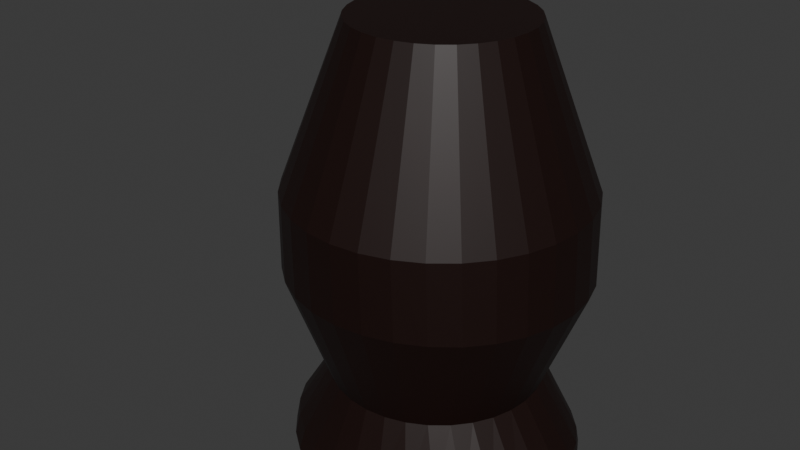 # Source: vazo_blender_.blend  (saved by Blender 4.0.36; exported with 4.5.12 LTS)
import bpy
from mathutils import Matrix  # noqa: F401  (used for matrix-valued properties, if any)

bpy.ops.wm.read_factory_settings(use_empty=True)
scene = bpy.context.scene
scene.name = 'Scene'

# ---- collections
col_collection = bpy.data.collections.new('Collection'); scene.collection.children.link(col_collection)

# ---- materials (node trees are filled in below, after node groups)
mat_material_001 = bpy.data.materials.new('Material.001')
mat_material_001.use_transparent_shadow = False

# ---- material node trees
mat_material_001.use_nodes = True; mat_material_001.node_tree.nodes.clear()
_N = mat_material_001.node_tree.nodes; _L = mat_material_001.node_tree.links
n0 = _N.new('ShaderNodeBsdfPrincipled'); n0.name = 'Principled BSDF'; n0.location = (10, 300)
n0.inputs[0].default_value = (0.01038, 0.00194, 0.0009056, 1.0)
n1 = _N.new('ShaderNodeOutputMaterial'); n1.name = 'Material Output'; n1.location = (300, 300)
_L.new(n0.outputs[0], n1.inputs[0])
n1.is_active_output = True

# ---- world
world_world = bpy.data.worlds.new('World'); scene.world = world_world
world_world.use_nodes = True; world_world.node_tree.nodes.clear()
_N = world_world.node_tree.nodes; _L = world_world.node_tree.links
n0 = _N.new('ShaderNodeOutputWorld'); n0.name = 'World Output'; n0.location = (300, 300)
n1 = _N.new('ShaderNodeBackground'); n1.name = 'Background'; n1.location = (10, 300)
n1.inputs[0].default_value = (0.05088, 0.05088, 0.05088, 1.0)
_L.new(n1.outputs[0], n0.inputs[0])
n0.is_active_output = True
world_world.color = (0.05088, 0.05088, 0.05088)
world_world.use_sun_shadow = False
world_world.sun_shadow_jitter_overblur = 0.0

# ---- meshes
me_cylinder_002 = bpy.data.meshes.new('Cylinder.002')
me_cylinder_002.from_pydata([(0.0, 1.0, -1.0), (2.191e-09, 0.8191, 1.0), (0.1951, 0.9808, -1.0), (0.1598, 0.8033, 1.0), (0.3827, 0.9239, -1.0), (0.3134, 0.7567, 1.0), (0.5556, 0.8315, -1.0), (0.455, 0.681, 1.0), (0.7071, 0.7071, -1.0), (0.5792, 0.5792, 1.0), (0.8315, 0.5556, -1.0), (0.681, 0.455, 1.0), (0.9239, 0.3827, -1.0), (0.7567, 0.3134, 1.0), (0.9808, 0.1951, -1.0), (0.8033, 0.1598, 1.0), (1.0, 0.0, -1.0), (0.8191, 2.696e-09, 1.0), (0.9808, -0.1951, -1.0), (0.8033, -0.1598, 1.0), (0.9239, -0.3827, -1.0), (0.7567, -0.3134, 1.0), (0.8315, -0.5556, -1.0), (0.681, -0.455, 1.0), (0.7071, -0.7071, -1.0), (0.5792, -0.5792, 1.0), (0.5556, -0.8315, -1.0), (0.455, -0.681, 1.0), (0.3827, -0.9239, -1.0), (0.3134, -0.7567, 1.0), (0.1951, -0.9808, -1.0), (0.1598, -0.8033, 1.0), (0.0, -1.0, -1.0), (2.191e-09, -0.8191, 1.0), (-0.1951, -0.9808, -1.0), (-0.1598, -0.8033, 1.0), (-0.3827, -0.9239, -1.0), (-0.3134, -0.7567, 1.0), (-0.5556, -0.8315, -1.0), (-0.455, -0.681, 1.0), (-0.7071, -0.7071, -1.0), (-0.5792, -0.5792, 1.0), (-0.8315, -0.5556, -1.0), (-0.681, -0.455, 1.0), (-0.9239, -0.3827, -1.0), (-0.7567, -0.3134, 1.0), (-0.9808, -0.1951, -1.0), (-0.8033, -0.1598, 1.0), (-1.0, 0.0, -1.0), (-0.8191, 2.696e-09, 1.0), (-0.9808, 0.1951, -1.0), (-0.8033, 0.1598, 1.0), (-0.9239, 0.3827, -1.0), (-0.7567, 0.3134, 1.0), (-0.8315, 0.5556, -1.0), (-0.681, 0.455, 1.0), (-0.7071, 0.7071, -1.0), (-0.5792, 0.5792, 1.0), (-0.5556, 0.8315, -1.0), (-0.455, 0.681, 1.0), (-0.3827, 0.9239, -1.0), (-0.3134, 0.7567, 1.0), (-0.1951, 0.9808, -1.0), (-0.1598, 0.8033, 1.0), (-3.002e-09, 1.399, 0.08506), (0.2709, 1.372, 0.08506), (0.5315, 1.292, 0.08506), (0.7716, 1.163, 0.08506), (0.982, 0.9889, 0.08506), (1.155, 0.777, 0.08506), (1.283, 0.5352, 0.08506), (1.362, 0.2728, 0.08506), (1.389, -5.939e-09, 0.08506), (1.362, -0.2728, 0.08506), (1.283, -0.5352, 0.08506), (1.155, -0.777, 0.08506), (0.982, -0.9889, 0.08506), (0.7716, -1.163, 0.08506), (0.5315, -1.292, 0.08506), (0.2709, -1.372, 0.08506), (-3.002e-09, -1.399, 0.08506), (-0.2709, -1.372, 0.08506), (-0.5315, -1.292, 0.08506), (-0.7716, -1.163, 0.08506), (-0.982, -0.9889, 0.08506), (-1.155, -0.777, 0.08506), (-1.283, -0.5352, 0.08506), (-1.362, -0.2728, 0.08506), (-1.389, -5.939e-09, 0.08506), (-1.362, 0.2728, 0.08506), (-1.283, 0.5352, 0.08506), (-1.155, 0.777, 0.08506), (-0.982, 0.9889, 0.08506), (-0.7716, 1.163, 0.08506), (-0.5315, 1.292, 0.08506), (-0.2709, 1.372, 0.08506), (-4.8e-09, 1.205, -1.36), (0.2724, 1.182, -1.36), (0.5344, 1.114, -1.36), (0.7758, 1.002, -1.36), (0.9874, 0.8524, -1.36), (1.161, 0.6697, -1.36), (1.29, 0.4613, -1.36), (1.37, 0.2352, -1.36), (1.396, -3.061e-09, -1.36), (1.37, -0.2352, -1.36), (1.29, -0.4613, -1.36), (1.161, -0.6697, -1.36), (0.9874, -0.8524, -1.36), (0.7758, -1.002, -1.36), (0.5344, -1.114, -1.36), (0.2724, -1.182, -1.36), (-4.8e-09, -1.205, -1.36), (-0.2724, -1.182, -1.36), (-0.5344, -1.114, -1.36), (-0.7758, -1.002, -1.36), (-0.9874, -0.8524, -1.36), (-1.161, -0.6697, -1.36), (-1.29, -0.4613, -1.36), (-1.37, -0.2352, -1.36), (-1.396, -3.061e-09, -1.36), (-1.37, 0.2352, -1.36), (-1.29, 0.4613, -1.36), (-1.161, 0.6697, -1.36), (-0.9874, 0.8524, -1.36), (-0.7758, 1.002, -1.36), (-0.5344, 1.114, -1.36), (-0.2724, 1.182, -1.36), (0.2765, 1.35, -0.366), (0.5423, 1.272, -0.366), (0.7874, 1.145, -0.366), (1.002, 0.9735, -0.366), (1.178, 0.7649, -0.366), (1.309, 0.5269, -0.366), (1.39, 0.2686, -0.366), (1.417, -4.882e-09, -0.366), (1.39, -0.2686, -0.366), (1.309, -0.5269, -0.366), (1.178, -0.7649, -0.366), (1.002, -0.9735, -0.366), (0.7874, -1.145, -0.366), (0.5423, -1.272, -0.366), (0.2765, -1.35, -0.366), (-2.036e-09, -1.377, -0.366), (-0.2765, -1.35, -0.366), (-0.5423, -1.272, -0.366), (-0.7874, -1.145, -0.366), (-1.002, -0.9735, -0.366), (-1.178, -0.7649, -0.366), (-1.309, -0.5269, -0.366), (-1.39, -0.2686, -0.366), (-1.417, -4.882e-09, -0.366), (-1.39, 0.2686, -0.366), (-1.309, 0.5269, -0.366), (-1.178, 0.7649, -0.366), (-1.002, 0.9735, -0.366), (-0.7874, 1.145, -0.366), (-0.5423, 1.272, -0.366), (-0.2765, 1.35, -0.366), (-2.036e-09, 1.377, -0.366), (-4.595e-08, 0.7732, -0.96), (0.1765, 0.757, -0.96), (0.3449, 0.7095, -0.96), (0.4976, 0.6336, -0.96), (0.6285, 0.5336, -0.96), (0.7331, 0.415, -0.96), (0.8088, 0.2833, -0.96), (0.8544, 0.1435, -0.96), (0.8695, -3.59e-09, -0.96), (0.8544, -0.1435, -0.96), (0.8088, -0.2833, -0.96), (0.7331, -0.415, -0.96), (0.6285, -0.5336, -0.96), (0.4976, -0.6336, -0.96), (0.3449, -0.7095, -0.96), (0.1765, -0.757, -0.96), (-4.595e-08, -0.7732, -0.96), (-0.1765, -0.757, -0.96), (-0.3449, -0.7095, -0.96), (-0.4976, -0.6336, -0.96), (-0.6285, -0.5336, -0.96), (-0.7331, -0.415, -0.96), (-0.8088, -0.2833, -0.96), (-0.8544, -0.1435, -0.96), (-0.8695, -3.59e-09, -0.96), (-0.8544, 0.1435, -0.96), (-0.8088, 0.2833, -0.96), (-0.7331, 0.415, -0.96), (-0.6285, 0.5336, -0.96), (-0.4976, 0.6336, -0.96), (-0.3449, 0.7095, -0.96), (-0.1765, 0.757, -0.96), (-2.314, -1.167, -0.7497), (-4.8e-09, 1.299, -1.468), (0.2724, 1.274, -1.468), (0.5344, 1.2, -1.468), (0.7758, 1.08, -1.468), (0.9874, 0.9188, -1.468), (1.161, 0.7219, -1.468), (1.29, 0.4972, -1.468), (1.37, 0.2535, -1.468), (1.396, -3.59e-09, -1.468), (1.37, -0.2535, -1.468), (1.29, -0.4972, -1.468), (1.161, -0.7219, -1.468), (0.9874, -0.9188, -1.468), (0.7758, -1.08, -1.468), (0.5344, -1.2, -1.468), (0.2724, -1.274, -1.468), (-4.8e-09, -1.299, -1.468), (-0.2724, -1.274, -1.468), (-0.5344, -1.2, -1.468), (-0.7758, -1.08, -1.468), (-0.9874, -0.9188, -1.468), (-1.161, -0.7219, -1.468), (-1.29, -0.4972, -1.468), (-1.37, -0.2535, -1.468), (-1.396, -3.59e-09, -1.468), (-1.37, 0.2535, -1.468), (-1.29, 0.4972, -1.468), (-1.161, 0.7219, -1.468), (-0.9874, 0.9188, -1.468), (-0.7758, 1.08, -1.468), (-0.5344, 1.2, -1.468), (-0.2724, 1.274, -1.468), (-5.23e-09, 1.184, -1.468), (0.2514, 1.161, -1.468), (0.4929, 1.093, -1.468), (0.7149, 0.9826, -1.468), (0.9089, 0.8345, -1.468), (1.067, 0.6547, -1.468), (1.185, 0.4504, -1.468), (1.257, 0.2294, -1.468), (1.281, -3.59e-09, -1.468), (1.257, -0.2294, -1.468), (1.185, -0.4504, -1.468), (1.067, -0.6547, -1.468), (0.9089, -0.8345, -1.468), (0.7149, -0.9826, -1.468), (0.4929, -1.093, -1.468), (0.2514, -1.161, -1.468), (-5.23e-09, -1.184, -1.468), (-0.2514, -1.161, -1.468), (-0.4929, -1.093, -1.468), (-0.7149, -0.9826, -1.468), (-0.9089, -0.8345, -1.468), (-1.067, -0.6547, -1.468), (-1.185, -0.4504, -1.468), (-1.257, -0.2294, -1.468), (-1.281, -3.59e-09, -1.468), (-1.257, 0.2294, -1.468), (-1.185, 0.4504, -1.468), (-1.067, 0.6547, -1.468), (-0.9089, 0.8345, -1.468), (-0.7149, 0.9826, -1.468), (-0.4929, 1.093, -1.468), (-0.2514, 1.161, -1.468)], [], [(64, 1, 3, 65), (65, 3, 5, 66), (66, 5, 7, 67), (67, 7, 9, 68), (68, 9, 11, 69), (69, 11, 13, 70), (70, 13, 15, 71), (71, 15, 17, 72), (72, 17, 19, 73), (73, 19, 21, 74), (74, 21, 23, 75), (75, 23, 25, 76), (76, 25, 27, 77), (77, 27, 29, 78), (78, 29, 31, 79), (79, 31, 33, 80), (80, 33, 35, 81), (81, 35, 37, 82), (82, 37, 39, 83), (83, 39, 41, 84), (84, 41, 43, 85), (85, 43, 45, 86), (86, 45, 47, 87), (87, 47, 49, 88), (88, 49, 51, 89), (89, 51, 53, 90), (90, 53, 55, 91), (91, 55, 57, 92), (92, 57, 59, 93), (93, 59, 61, 94), (3, 1, 63, 61, 59, 57, 55, 53, 51, 49, 47, 45, 43, 41, 39, 37, 35, 33, 31, 29, 27, 25, 23, 21, 19, 17, 15, 13, 11, 9, 7, 5), (94, 61, 63, 95), (95, 63, 1, 64), (16, 18, 105, 104), (158, 95, 64, 159), (157, 94, 95, 158), (156, 93, 94, 157), (155, 92, 93, 156), (154, 91, 92, 155), (153, 90, 91, 154), (152, 89, 90, 153), (151, 88, 89, 152), (150, 87, 88, 151), (149, 86, 87, 150), (148, 85, 86, 149), (147, 84, 85, 148), (146, 83, 84, 147), (145, 82, 83, 146), (144, 81, 82, 145), (143, 80, 81, 144), (142, 79, 80, 143), (141, 78, 79, 142), (140, 77, 78, 141), (139, 76, 77, 140), (138, 75, 76, 139), (137, 74, 75, 138), (136, 73, 74, 137), (135, 72, 73, 136), (134, 71, 72, 135), (133, 70, 71, 134), (132, 69, 70, 133), (131, 68, 69, 132), (130, 67, 68, 131), (129, 66, 67, 130), (128, 65, 66, 129), (159, 64, 65, 128), (109, 110, 207, 206), (34, 36, 114, 113), (52, 54, 123, 122), (8, 10, 101, 100), (26, 28, 110, 109), (44, 46, 119, 118), (0, 2, 97, 96), (62, 0, 96, 127), (18, 20, 106, 105), (36, 38, 115, 114), (54, 56, 124, 123), (10, 12, 102, 101), (28, 30, 111, 110), (46, 48, 120, 119), (2, 4, 98, 97), (20, 22, 107, 106), (38, 40, 116, 115), (56, 58, 125, 124), (12, 14, 103, 102), (30, 32, 112, 111), (48, 50, 121, 120), (4, 6, 99, 98), (22, 24, 108, 107), (40, 42, 117, 116), (58, 60, 126, 125), (14, 16, 104, 103), (32, 34, 113, 112), (50, 52, 122, 121), (6, 8, 100, 99), (24, 26, 109, 108), (42, 44, 118, 117), (60, 62, 127, 126), (0, 159, 128, 2), (2, 128, 129, 4), (4, 129, 130, 6), (6, 130, 131, 8), (8, 131, 132, 10), (10, 132, 133, 12), (12, 133, 134, 14), (14, 134, 135, 16), (16, 135, 136, 18), (18, 136, 137, 20), (20, 137, 138, 22), (22, 138, 139, 24), (24, 139, 140, 26), (26, 140, 141, 28), (28, 141, 142, 30), (30, 142, 143, 32), (32, 143, 144, 34), (34, 144, 145, 36), (36, 145, 146, 38), (38, 146, 147, 40), (40, 147, 148, 42), (42, 148, 149, 44), (44, 149, 150, 46), (46, 150, 151, 48), (48, 151, 152, 50), (50, 152, 153, 52), (52, 153, 154, 54), (54, 154, 155, 56), (56, 155, 156, 58), (58, 156, 157, 60), (60, 157, 158, 62), (62, 158, 159, 0), (160, 161, 162, 163, 164, 165, 166, 167, 168, 169, 170, 171, 172, 173, 174, 175, 176, 177, 178, 179, 180, 181, 182, 183, 184, 185, 186, 187, 188, 189, 190, 191), (96, 97, 194, 193), (123, 124, 221, 220), (110, 111, 208, 207), (97, 98, 195, 194), (124, 125, 222, 221), (111, 112, 209, 208), (98, 99, 196, 195), (125, 126, 223, 222), (112, 113, 210, 209), (99, 100, 197, 196), (126, 127, 224, 223), (113, 114, 211, 210), (100, 101, 198, 197), (127, 96, 193, 224), (114, 115, 212, 211), (101, 102, 199, 198), (115, 116, 213, 212), (102, 103, 200, 199), (116, 117, 214, 213), (103, 104, 201, 200), (117, 118, 215, 214), (104, 105, 202, 201), (118, 119, 216, 215), (105, 106, 203, 202), (119, 120, 217, 216), (106, 107, 204, 203), (120, 121, 218, 217), (107, 108, 205, 204), (121, 122, 219, 218), (108, 109, 206, 205), (122, 123, 220, 219), (226, 225, 193, 194), (227, 226, 194, 195), (228, 227, 195, 196), (229, 228, 196, 197), (230, 229, 197, 198), (231, 230, 198, 199), (232, 231, 199, 200), (233, 232, 200, 201), (234, 233, 201, 202), (235, 234, 202, 203), (236, 235, 203, 204), (237, 236, 204, 205), (238, 237, 205, 206), (239, 238, 206, 207), (240, 239, 207, 208), (241, 240, 208, 209), (242, 241, 209, 210), (243, 242, 210, 211), (244, 243, 211, 212), (245, 244, 212, 213), (246, 245, 213, 214), (247, 246, 214, 215), (248, 247, 215, 216), (249, 248, 216, 217), (250, 249, 217, 218), (251, 250, 218, 219), (252, 251, 219, 220), (253, 252, 220, 221), (254, 253, 221, 222), (255, 254, 222, 223), (256, 255, 223, 224), (225, 256, 224, 193), (161, 160, 225, 226), (162, 161, 226, 227), (163, 162, 227, 228), (164, 163, 228, 229), (165, 164, 229, 230), (166, 165, 230, 231), (167, 166, 231, 232), (168, 167, 232, 233), (169, 168, 233, 234), (170, 169, 234, 235), (171, 170, 235, 236), (172, 171, 236, 237), (173, 172, 237, 238), (174, 173, 238, 239), (175, 174, 239, 240), (176, 175, 240, 241), (177, 176, 241, 242), (178, 177, 242, 243), (179, 178, 243, 244), (180, 179, 244, 245), (181, 180, 245, 246), (182, 181, 246, 247), (183, 182, 247, 248), (184, 183, 248, 249), (185, 184, 249, 250), (186, 185, 250, 251), (187, 186, 251, 252), (188, 187, 252, 253), (189, 188, 253, 254), (190, 189, 254, 255), (191, 190, 255, 256), (160, 191, 256, 225)])
_uv = me_cylinder_002.uv_layers.new(name='UVMap')
_uv.uv.foreach_set('vector', [1.0, 0.748, 1.0, 1.0, 0.9688, 1.0, 0.9687, 0.748, 0.9687, 0.748, 0.9688, 1.0, 0.9375, 1.0, 0.9375, 0.748, 0.9375, 0.748, 0.9375, 1.0, 0.9062, 1.0, 0.9062, 0.748, 0.9062, 0.748, 0.9062, 1.0, 0.875, 1.0, 0.875, 0.748, 0.875, 0.748, 0.875, 1.0, 0.8438, 1.0, 0.8438, 0.748, 0.8438, 0.748, 0.8438, 1.0, 0.8125, 1.0, 0.8125, 0.748, 0.8125, 0.748, 0.8125, 1.0, 0.7812, 1.0, 0.7812, 0.748, 0.7812, 0.748, 0.7812, 1.0, 0.75, 1.0, 0.75, 0.748, 0.75, 0.748, 0.75, 1.0, 0.7188, 1.0, 0.7188, 0.748, 0.7188, 0.748, 0.7188, 1.0, 0.6875, 1.0, 0.6875, 0.748, 0.6875, 0.748, 0.6875, 1.0, 0.6562, 1.0, 0.6562, 0.748, 0.6562, 0.748, 0.6562, 1.0, 0.625, 1.0, 0.625, 0.748, 0.625, 0.748, 0.625, 1.0, 0.5938, 1.0, 0.5938, 0.748, 0.5938, 0.748, 0.5938, 1.0, 0.5625, 1.0, 0.5625, 0.748, 0.5625, 0.748, 0.5625, 1.0, 0.5312, 1.0, 0.5312, 0.748, 0.5312, 0.748, 0.5312, 1.0, 0.5, 1.0, 0.5, 0.748, 0.5, 0.748, 0.5, 1.0, 0.4688, 1.0, 0.4688, 0.748, 0.4688, 0.748, 0.4688, 1.0, 0.4375, 1.0, 0.4375, 0.748, 0.4375, 0.748, 0.4375, 1.0, 0.4062, 1.0, 0.4062, 0.748, 0.4062, 0.748, 0.4062, 1.0, 0.375, 1.0, 0.375, 0.748, 0.375, 0.748, 0.375, 1.0, 0.3438, 1.0, 0.3438, 0.748, 0.3438, 0.748, 0.3438, 1.0, 0.3125, 1.0, 0.3125, 0.748, 0.3125, 0.748, 0.3125, 1.0, 0.2812, 1.0, 0.2812, 0.748, 0.2812, 0.748, 0.2812, 1.0, 0.25, 1.0, 0.25, 0.748, 0.25, 0.748, 0.25, 1.0, 0.2188, 1.0, 0.2188, 0.748, 0.2188, 0.748, 0.2188, 1.0, 0.1875, 1.0, 0.1875, 0.748, 0.1875, 0.748, 0.1875, 1.0, 0.1562, 1.0, 0.1562, 0.748, 0.1562, 0.748, 0.1562, 1.0, 0.125, 1.0, 0.125, 0.748, 0.125, 0.748, 0.125, 1.0, 0.09375, 1.0, 0.09375, 0.748, 0.09375, 0.748, 0.09375, 1.0, 0.0625, 1.0, 0.0625, 0.748, 0.2968, 0.4854, 0.25, 0.49, 0.2032, 0.4854, 0.1582, 0.4717, 0.1167, 0.4496, 0.08029, 0.4197, 0.05045, 0.3833, 0.02827, 0.3418, 0.01461, 0.2968, 0.01, 0.25, 0.01461, 0.2032, 0.02827, 0.1582, 0.05045, 0.1167, 0.08029, 0.08029, 0.1167, 0.05045, 0.1582, 0.02827, 0.2032, 0.01461, 0.25, 0.01, 0.2968, 0.01461, 0.3418, 0.02827, 0.3833, 0.05045, 0.4197, 0.08029, 0.4496, 0.1167, 0.4717, 0.1582, 0.4854, 0.2032, 0.49, 0.25, 0.4854, 0.2968, 0.4717, 0.3418, 0.4496, 0.3833, 0.4197, 0.4197, 0.3833, 0.4496, 0.3418, 0.4717, 0.0625, 0.748, 0.0625, 1.0, 0.03125, 1.0, 0.03125, 0.748, 0.03125, 0.748, 0.03125, 1.0, 0.0, 1.0, 0.0, 0.748, 0.75, 0.5, 0.7188, 0.5, 0.7188, 0.5, 0.75, 0.5, 0.03125, 0.6818, 0.03125, 0.748, 0.0, 0.748, 0.0, 0.6818, 0.0625, 0.6818, 0.0625, 0.748, 0.03125, 0.748, 0.03125, 0.6818, 0.09375, 0.6818, 0.09375, 0.748, 0.0625, 0.748, 0.0625, 0.6818, 0.125, 0.6818, 0.125, 0.748, 0.09375, 0.748, 0.09375, 0.6818, 0.1562, 0.6818, 0.1562, 0.748, 0.125, 0.748, 0.125, 0.6818, 0.1875, 0.6818, 0.1875, 0.748, 0.1562, 0.748, 0.1562, 0.6818, 0.2188, 0.6818, 0.2188, 0.748, 0.1875, 0.748, 0.1875, 0.6818, 0.25, 0.6818, 0.25, 0.748, 0.2188, 0.748, 0.2188, 0.6818, 0.2812, 0.6818, 0.2812, 0.748, 0.25, 0.748, 0.25, 0.6818, 0.3125, 0.6818, 0.3125, 0.748, 0.2812, 0.748, 0.2812, 0.6818, 0.3438, 0.6818, 0.3438, 0.748, 0.3125, 0.748, 0.3125, 0.6818, 0.375, 0.6818, 0.375, 0.748, 0.3438, 0.748, 0.3438, 0.6818, 0.4062, 0.6818, 0.4062, 0.748, 0.375, 0.748, 0.375, 0.6818, 0.4375, 0.6818, 0.4375, 0.748, 0.4062, 0.748, 0.4062, 0.6818, 0.4687, 0.6818, 0.4688, 0.748, 0.4375, 0.748, 0.4375, 0.6818, 0.5, 0.6818, 0.5, 0.748, 0.4688, 0.748, 0.4687, 0.6818, 0.5312, 0.6818, 0.5312, 0.748, 0.5, 0.748, 0.5, 0.6818, 0.5625, 0.6818, 0.5625, 0.748, 0.5312, 0.748, 0.5312, 0.6818, 0.5938, 0.6818, 0.5938, 0.748, 0.5625, 0.748, 0.5625, 0.6818, 0.625, 0.6818, 0.625, 0.748, 0.5938, 0.748, 0.5938, 0.6818, 0.6562, 0.6818, 0.6562, 0.748, 0.625, 0.748, 0.625, 0.6818, 0.6875, 0.6818, 0.6875, 0.748, 0.6562, 0.748, 0.6562, 0.6818, 0.7188, 0.6818, 0.7188, 0.748, 0.6875, 0.748, 0.6875, 0.6818, 0.75, 0.6818, 0.75, 0.748, 0.7188, 0.748, 0.7188, 0.6818, 0.7813, 0.6818, 0.7812, 0.748, 0.75, 0.748, 0.75, 0.6818, 0.8125, 0.6818, 0.8125, 0.748, 0.7812, 0.748, 0.7813, 0.6818, 0.8438, 0.6818, 0.8438, 0.748, 0.8125, 0.748, 0.8125, 0.6818, 0.875, 0.6818, 0.875, 0.748, 0.8438, 0.748, 0.8438, 0.6818, 0.9063, 0.6818, 0.9062, 0.748, 0.875, 0.748, 0.875, 0.6818, 0.9375, 0.6818, 0.9375, 0.748, 0.9062, 0.748, 0.9063, 0.6818, 0.9687, 0.6818, 0.9687, 0.748, 0.9375, 0.748, 0.9375, 0.6818, 1.0, 0.6818, 1.0, 0.748, 0.9687, 0.748, 0.9687, 0.6818, 0.5938, 0.5, 0.5625, 0.5, 0.5625, 0.5, 0.5938, 0.5, 0.4688, 0.5, 0.4375, 0.5, 0.4375, 0.5, 0.4688, 0.5, 0.1875, 0.5, 0.1562, 0.5, 0.1562, 0.5, 0.1875, 0.5, 0.875, 0.5, 0.8438, 0.5, 0.8438, 0.5, 0.875, 0.5, 0.5938, 0.5, 0.5625, 0.5, 0.5625, 0.5, 0.5938, 0.5, 0.3125, 0.5, 0.2812, 0.5, 0.2812, 0.5, 0.3125, 0.5, 1.0, 0.5, 0.9688, 0.5, 0.9688, 0.5, 1.0, 0.5, 0.03125, 0.5, 0.0, 0.5, 0.0, 0.5, 0.03125, 0.5, 0.7188, 0.5, 0.6875, 0.5, 0.6875, 0.5, 0.7188, 0.5, 0.4375, 0.5, 0.4062, 0.5, 0.4062, 0.5, 0.4375, 0.5, 0.1562, 0.5, 0.125, 0.5, 0.125, 0.5, 0.1562, 0.5, 0.8438, 0.5, 0.8125, 0.5, 0.8125, 0.5, 0.8438, 0.5, 0.5625, 0.5, 0.5312, 0.5, 0.5312, 0.5, 0.5625, 0.5, 0.2812, 0.5, 0.25, 0.5, 0.25, 0.5, 0.2812, 0.5, 0.9688, 0.5, 0.9375, 0.5, 0.9375, 0.5, 0.9688, 0.5, 0.6875, 0.5, 0.6562, 0.5, 0.6562, 0.5, 0.6875, 0.5, 0.4062, 0.5, 0.375, 0.5, 0.375, 0.5, 0.4062, 0.5, 0.125, 0.5, 0.09375, 0.5, 0.09375, 0.5, 0.125, 0.5, 0.8125, 0.5, 0.7812, 0.5, 0.7812, 0.5, 0.8125, 0.5, 0.5312, 0.5, 0.5, 0.5, 0.5, 0.5, 0.5312, 0.5, 0.25, 0.5, 0.2188, 0.5, 0.2188, 0.5, 0.25, 0.5, 0.9375, 0.5, 0.9062, 0.5, 0.9062, 0.5, 0.9375, 0.5, 0.6562, 0.5, 0.625, 0.5, 0.625, 0.5, 0.6562, 0.5, 0.375, 0.5, 0.3438, 0.5, 0.3438, 0.5, 0.375, 0.5, 0.09375, 0.5, 0.0625, 0.5, 0.0625, 0.5, 0.09375, 0.5, 0.7812, 0.5, 0.75, 0.5, 0.75, 0.5, 0.7812, 0.5, 0.5, 0.5, 0.4688, 0.5, 0.4688, 0.5, 0.5, 0.5, 0.2188, 0.5, 0.1875, 0.5, 0.1875, 0.5, 0.2188, 0.5, 0.9062, 0.5, 0.875, 0.5, 0.875, 0.5, 0.9062, 0.5, 0.625, 0.5, 0.5938, 0.5, 0.5938, 0.5, 0.625, 0.5, 0.3438, 0.5, 0.3125, 0.5, 0.3125, 0.5, 0.3438, 0.5, 0.0625, 0.5, 0.03125, 0.5, 0.03125, 0.5, 0.0625, 0.5, 1.0, 0.5, 1.0, 0.6818, 0.9687, 0.6818, 0.9688, 0.5, 0.9688, 0.5, 0.9687, 0.6818, 0.9375, 0.6818, 0.9375, 0.5, 0.9375, 0.5, 0.9375, 0.6818, 0.9063, 0.6818, 0.9062, 0.5, 0.9062, 0.5, 0.9063, 0.6818, 0.875, 0.6818, 0.875, 0.5, 0.875, 0.5, 0.875, 0.6818, 0.8438, 0.6818, 0.8438, 0.5, 0.8438, 0.5, 0.8438, 0.6818, 0.8125, 0.6818, 0.8125, 0.5, 0.8125, 0.5, 0.8125, 0.6818, 0.7813, 0.6818, 0.7812, 0.5, 0.7812, 0.5, 0.7813, 0.6818, 0.75, 0.6818, 0.75, 0.5, 0.75, 0.5, 0.75, 0.6818, 0.7188, 0.6818, 0.7188, 0.5, 0.7188, 0.5, 0.7188, 0.6818, 0.6875, 0.6818, 0.6875, 0.5, 0.6875, 0.5, 0.6875, 0.6818, 0.6562, 0.6818, 0.6562, 0.5, 0.6562, 0.5, 0.6562, 0.6818, 0.625, 0.6818, 0.625, 0.5, 0.625, 0.5, 0.625, 0.6818, 0.5938, 0.6818, 0.5938, 0.5, 0.5938, 0.5, 0.5938, 0.6818, 0.5625, 0.6818, 0.5625, 0.5, 0.5625, 0.5, 0.5625, 0.6818, 0.5312, 0.6818, 0.5312, 0.5, 0.5312, 0.5, 0.5312, 0.6818, 0.5, 0.6818, 0.5, 0.5, 0.5, 0.5, 0.5, 0.6818, 0.4687, 0.6818, 0.4688, 0.5, 0.4688, 0.5, 0.4687, 0.6818, 0.4375, 0.6818, 0.4375, 0.5, 0.4375, 0.5, 0.4375, 0.6818, 0.4062, 0.6818, 0.4062, 0.5, 0.4062, 0.5, 0.4062, 0.6818, 0.375, 0.6818, 0.375, 0.5, 0.375, 0.5, 0.375, 0.6818, 0.3438, 0.6818, 0.3438, 0.5, 0.3438, 0.5, 0.3438, 0.6818, 0.3125, 0.6818, 0.3125, 0.5, 0.3125, 0.5, 0.3125, 0.6818, 0.2812, 0.6818, 0.2812, 0.5, 0.2812, 0.5, 0.2812, 0.6818, 0.25, 0.6818, 0.25, 0.5, 0.25, 0.5, 0.25, 0.6818, 0.2188, 0.6818, 0.2188, 0.5, 0.2188, 0.5, 0.2188, 0.6818, 0.1875, 0.6818, 0.1875, 0.5, 0.1875, 0.5, 0.1875, 0.6818, 0.1562, 0.6818, 0.1562, 0.5, 0.1562, 0.5, 0.1562, 0.6818, 0.125, 0.6818, 0.125, 0.5, 0.125, 0.5, 0.125, 0.6818, 0.09375, 0.6818, 0.09375, 0.5, 0.09375, 0.5, 0.09375, 0.6818, 0.0625, 0.6818, 0.0625, 0.5, 0.0625, 0.5, 0.0625, 0.6818, 0.03125, 0.6818, 0.03125, 0.5, 0.03125, 0.5, 0.03125, 0.6818, 0.0, 0.6818, 0.0, 0.5, 0.5749, 0.5, 0.6695, 0.5, 0.7177, 0.5, 0.7345, 0.5, 0.7351, 0.5, 0.7273, 0.5, 0.7148, 0.5, 0.6997, 0.5, 0.6826, 0.5, 0.6641, 0.5, 0.6442, 0.5, 0.6231, 0.5, 0.6009, 0.5, 0.5778, 0.5, 0.5539, 0.5, 0.5295, 0.5, 0.5049, 0.5, 0.4804, 0.5, 0.4561, 0.5, 0.4324, 0.5, 0.4095, 0.5, 0.3877, 0.5, 0.3673, 0.5, 0.3482, 0.5, 0.3309, 0.5, 0.3157, 0.5, 0.3034, 0.5, 0.2957, 0.5, 0.2963, 0.5, 0.3128, 0.5, 0.3602, 0.5, 0.4536, 0.5, 1.0, 0.5, 0.9688, 0.5, 0.9688, 0.5, 1.0, 0.5, 0.1562, 0.5, 0.125, 0.5, 0.125, 0.5, 0.1562, 0.5, 0.5625, 0.5, 0.5312, 0.5, 0.5312, 0.5, 0.5625, 0.5, 0.9688, 0.5, 0.9375, 0.5, 0.9375, 0.5, 0.9688, 0.5, 0.125, 0.5, 0.09375, 0.5, 0.09375, 0.5, 0.125, 0.5, 0.5312, 0.5, 0.5, 0.5, 0.5, 0.5, 0.5312, 0.5, 0.9375, 0.5, 0.9062, 0.5, 0.9062, 0.5, 0.9375, 0.5, 0.09375, 0.5, 0.0625, 0.5, 0.0625, 0.5, 0.09375, 0.5, 0.5, 0.5, 0.4688, 0.5, 0.4688, 0.5, 0.5, 0.5, 0.9062, 0.5, 0.875, 0.5, 0.875, 0.5, 0.9062, 0.5, 0.0625, 0.5, 0.03125, 0.5, 0.03125, 0.5, 0.0625, 0.5, 0.4688, 0.5, 0.4375, 0.5, 0.4375, 0.5, 0.4688, 0.5, 0.875, 0.5, 0.8438, 0.5, 0.8438, 0.5, 0.875, 0.5, 0.03125, 0.5, 0.0, 0.5, 0.0, 0.5, 0.03125, 0.5, 0.4375, 0.5, 0.4062, 0.5, 0.4062, 0.5, 0.4375, 0.5, 0.8438, 0.5, 0.8125, 0.5, 0.8125, 0.5, 0.8438, 0.5, 0.4062, 0.5, 0.375, 0.5, 0.375, 0.5, 0.4062, 0.5, 0.8125, 0.5, 0.7812, 0.5, 0.7812, 0.5, 0.8125, 0.5, 0.375, 0.5, 0.3438, 0.5, 0.3438, 0.5, 0.375, 0.5, 0.7812, 0.5, 0.75, 0.5, 0.75, 0.5, 0.7812, 0.5, 0.3438, 0.5, 0.3125, 0.5, 0.3125, 0.5, 0.3438, 0.5, 0.75, 0.5, 0.7188, 0.5, 0.7188, 0.5, 0.75, 0.5, 0.3125, 0.5, 0.2812, 0.5, 0.2812, 0.5, 0.3125, 0.5, 0.7188, 0.5, 0.6875, 0.5, 0.6875, 0.5, 0.7188, 0.5, 0.2812, 0.5, 0.25, 0.5, 0.25, 0.5, 0.2812, 0.5, 0.6875, 0.5, 0.6562, 0.5, 0.6562, 0.5, 0.6875, 0.5, 0.25, 0.5, 0.2188, 0.5, 0.2188, 0.5, 0.25, 0.5, 0.6562, 0.5, 0.625, 0.5, 0.625, 0.5, 0.6562, 0.5, 0.2188, 0.5, 0.1875, 0.5, 0.1875, 0.5, 0.2188, 0.5, 0.625, 0.5, 0.5938, 0.5, 0.5938, 0.5, 0.625, 0.5, 0.1875, 0.5, 0.1562, 0.5, 0.1562, 0.5, 0.1875, 0.5, 0.9049, 0.5, 0.7938, 0.5, 1.0, 0.5, 0.9688, 0.5, 0.8939, 0.5, 0.9049, 0.5, 0.9688, 0.5, 0.9375, 0.5, 0.8717, 0.5, 0.8939, 0.5, 0.9375, 0.5, 0.9062, 0.5, 0.8464, 0.5, 0.8717, 0.5, 0.9062, 0.5, 0.875, 0.5, 0.8196, 0.5, 0.8464, 0.5, 0.875, 0.5, 0.8438, 0.5, 0.7921, 0.5, 0.8196, 0.5, 0.8438, 0.5, 0.8125, 0.5, 0.7641, 0.5, 0.7921, 0.5, 0.8125, 0.5, 0.7812, 0.5, 0.7358, 0.5, 0.7641, 0.5, 0.7812, 0.5, 0.75, 0.5, 0.7071, 0.5, 0.7358, 0.5, 0.75, 0.5, 0.7188, 0.5, 0.6783, 0.5, 0.7071, 0.5, 0.7188, 0.5, 0.6875, 0.5, 0.6491, 0.5, 0.6783, 0.5, 0.6875, 0.5, 0.6562, 0.5, 0.6198, 0.5, 0.6491, 0.5, 0.6562, 0.5, 0.625, 0.5, 0.5903, 0.5, 0.6198, 0.5, 0.625, 0.5, 0.5938, 0.5, 0.5606, 0.5, 0.5903, 0.5, 0.5938, 0.5, 0.5625, 0.5, 0.5308, 0.5, 0.5606, 0.5, 0.5625, 0.5, 0.5312, 0.5, 0.501, 0.5, 0.5308, 0.5, 0.5312, 0.5, 0.5, 0.5, 0.4712, 0.5, 0.501, 0.5, 0.5, 0.5, 0.4688, 0.5, 0.4415, 0.5, 0.4712, 0.5, 0.4688, 0.5, 0.4375, 0.5, 0.4119, 0.5, 0.4415, 0.5, 0.4375, 0.5, 0.4062, 0.5, 0.3824, 0.5, 0.4119, 0.5, 0.4062, 0.5, 0.375, 0.5, 0.3531, 0.5, 0.3824, 0.5, 0.375, 0.5, 0.3438, 0.5, 0.3241, 0.5, 0.3531, 0.5, 0.3438, 0.5, 0.3125, 0.5, 0.2953, 0.5, 0.3241, 0.5, 0.3125, 0.5, 0.2812, 0.5, 0.2669, 0.5, 0.2953, 0.5, 0.2812, 0.5, 0.25, 0.5, 0.2389, 0.5, 0.2669, 0.5, 0.25, 0.5, 0.2188, 0.5, 0.2114, 0.5, 0.2389, 0.5, 0.2188, 0.5, 0.1875, 0.5, 0.1846, 0.5, 0.2114, 0.5, 0.1875, 0.5, 0.1562, 0.5, 0.1593, 0.5, 0.1846, 0.5, 0.1562, 0.5, 0.125, 0.5, 0.1371, 0.5, 0.1593, 0.5, 0.125, 0.5, 0.09375, 0.5, 0.1261, 0.5, 0.1371, 0.5, 0.09375, 0.5, 0.0625, 0.5, 0.2368, 0.5, 0.1261, 0.5, 0.0625, 0.5, 0.03125, 0.5, 0.7938, 0.5, 0.2368, 0.5, 0.03125, 0.5, 1.0, 0.5, 0.6695, 0.5, 0.5749, 0.5, 0.7938, 0.5, 0.9049, 0.5, 0.7177, 0.5, 0.6695, 0.5, 0.9049, 0.5, 0.8939, 0.5, 0.7345, 0.5, 0.7177, 0.5, 0.8939, 0.5, 0.8717, 0.5, 0.7351, 0.5, 0.7345, 0.5, 0.8717, 0.5, 0.8464, 0.5, 0.7273, 0.5, 0.7351, 0.5, 0.8464, 0.5, 0.8196, 0.5, 0.7148, 0.5, 0.7273, 0.5, 0.8196, 0.5, 0.7921, 0.5, 0.6997, 0.5, 0.7148, 0.5, 0.7921, 0.5, 0.7641, 0.5, 0.6826, 0.5, 0.6997, 0.5, 0.7641, 0.5, 0.7358, 0.5, 0.6641, 0.5, 0.6826, 0.5, 0.7358, 0.5, 0.7071, 0.5, 0.6442, 0.5, 0.6641, 0.5, 0.7071, 0.5, 0.6783, 0.5, 0.6231, 0.5, 0.6442, 0.5, 0.6783, 0.5, 0.6491, 0.5, 0.6009, 0.5, 0.6231, 0.5, 0.6491, 0.5, 0.6198, 0.5, 0.5778, 0.5, 0.6009, 0.5, 0.6198, 0.5, 0.5903, 0.5, 0.5539, 0.5, 0.5778, 0.5, 0.5903, 0.5, 0.5606, 0.5, 0.5295, 0.5, 0.5539, 0.5, 0.5606, 0.5, 0.5308, 0.5, 0.5049, 0.5, 0.5295, 0.5, 0.5308, 0.5, 0.501, 0.5, 0.4804, 0.5, 0.5049, 0.5, 0.501, 0.5, 0.4712, 0.5, 0.4561, 0.5, 0.4804, 0.5, 0.4712, 0.5, 0.4415, 0.5, 0.4324, 0.5, 0.4561, 0.5, 0.4415, 0.5, 0.4119, 0.5, 0.4095, 0.5, 0.4324, 0.5, 0.4119, 0.5, 0.3824, 0.5, 0.3877, 0.5, 0.4095, 0.5, 0.3824, 0.5, 0.3531, 0.5, 0.3673, 0.5, 0.3877, 0.5, 0.3531, 0.5, 0.3241, 0.5, 0.3482, 0.5, 0.3673, 0.5, 0.3241, 0.5, 0.2953, 0.5, 0.3309, 0.5, 0.3482, 0.5, 0.2953, 0.5, 0.2669, 0.5, 0.3157, 0.5, 0.3309, 0.5, 0.2669, 0.5, 0.2389, 0.5, 0.3034, 0.5, 0.3157, 0.5, 0.2389, 0.5, 0.2114, 0.5, 0.2957, 0.5, 0.3034, 0.5, 0.2114, 0.5, 0.1846, 0.5, 0.2963, 0.5, 0.2957, 0.5, 0.1846, 0.5, 0.1593, 0.5, 0.3128, 0.5, 0.2963, 0.5, 0.1593, 0.5, 0.1371, 0.5, 0.3602, 0.5, 0.3128, 0.5, 0.1371, 0.5, 0.1261, 0.5, 0.4536, 0.5, 0.3602, 0.5, 0.1261, 0.5, 0.2368, 0.5, 0.5749, 0.5, 0.4536, 0.5, 0.2368, 0.5, 0.7938, 0.5])
me_cylinder_002.materials.append(mat_material_001)
me_cylinder_002.update()

# ---- objects
ob_cylinder = bpy.data.objects.new('Cylinder', me_cylinder_002)

# ---- transforms, parenting, visibility, modifiers, constraints
ob_cylinder.location = (0.0, 0.0, 0.0)
ob_cylinder.scale = (1.0, 1.0, 1.665)
_m = ob_cylinder.modifiers.new('UVProject', 'UV_PROJECT')

# ---- collection membership
col_collection.objects.link(ob_cylinder)

# ---- scene / render settings (as saved in the file)
scene.frame_start = 1; scene.frame_end = 250; scene.frame_set(1)
scene.render.engine = 'BLENDER_EEVEE_NEXT'
scene.cycles.sampling_pattern = 'TABULATED_SOBOL'
bpy.context.view_layer.update()

# ---- added for rendering (the .blend has no active camera and no usable light): camera, sun
cam_auto = bpy.data.cameras.new('AutoCamera')
cam_auto.lens = 50.0
cam_auto.sensor_width = 36.0
cam_auto.clip_end = 1000.0
ob_auto_camera = bpy.data.objects.new('AutoCamera', cam_auto)
scene.collection.objects.link(ob_auto_camera)
ob_auto_camera.location = (5.30318, -6.90163, 4.21117)
ob_auto_camera.rotation_euler = (1.09748, -7.21219e-08, 0.694738)
scene.camera = ob_auto_camera
light_auto_sun = bpy.data.lights.new('AutoSun', 'SUN')
light_auto_sun.energy = 3.0
light_auto_sun.angle = 0.0523599
ob_auto_sun = bpy.data.objects.new('AutoSun', light_auto_sun)
scene.collection.objects.link(ob_auto_sun)
ob_auto_sun.rotation_euler = (0.872665, 0.174533, 0.523599)
bpy.context.view_layer.update()
